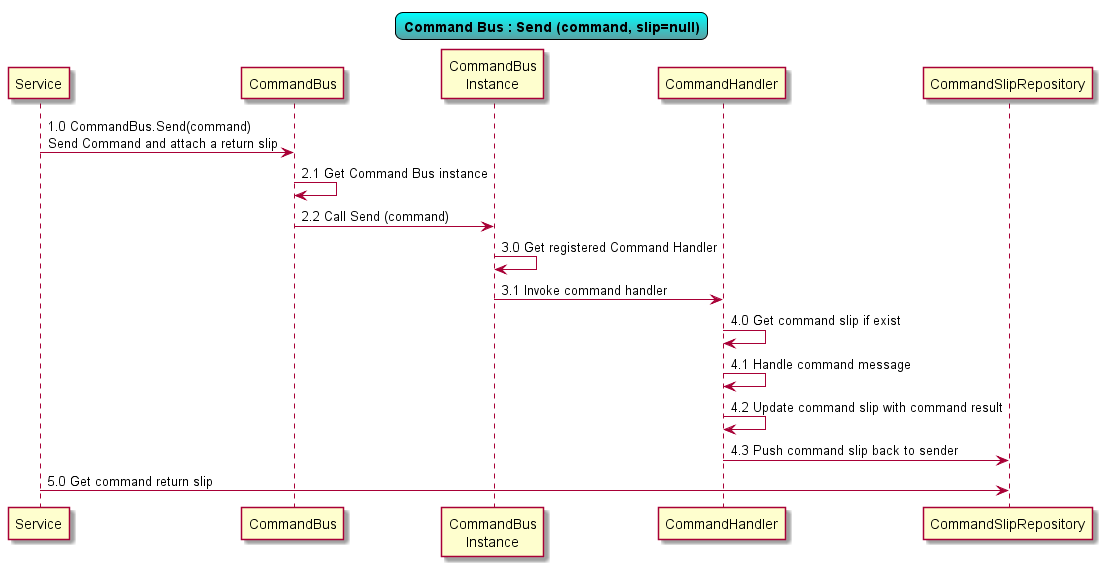

The diagram above was rendered by PlantUML. Its source (embedded in the PNG):
@startuml

skinparam {
	backgroundColor white
	titleBorderRoundCorner 15
	titleBorderThickness 1
	titleBorderColor black
	titleBackgroundColor Aqua-CadetBlue
	}

title Command Bus : Send (command, slip=null)

Service -> CommandBus :1.0 CommandBus.Send(command)\nSend Command and attach a return slip
CommandBus -> CommandBus :2.1 Get Command Bus instance
CommandBus -> "CommandBus\nInstance" as _bus :2.2 Call Send (command)
_bus -> _bus :3.0 Get registered Command Handler
_bus -> CommandHandler :3.1 Invoke command handler
CommandHandler -> CommandHandler : 4.0 Get command slip if exist
CommandHandler -> CommandHandler : 4.1 Handle command message
CommandHandler -> CommandHandler : 4.2 Update command slip with command result
CommandHandler -> CommandSlipRepository : 4.3 Push command slip back to sender
Service -> CommandSlipRepository : 5.0 Get command return slip

@enduml